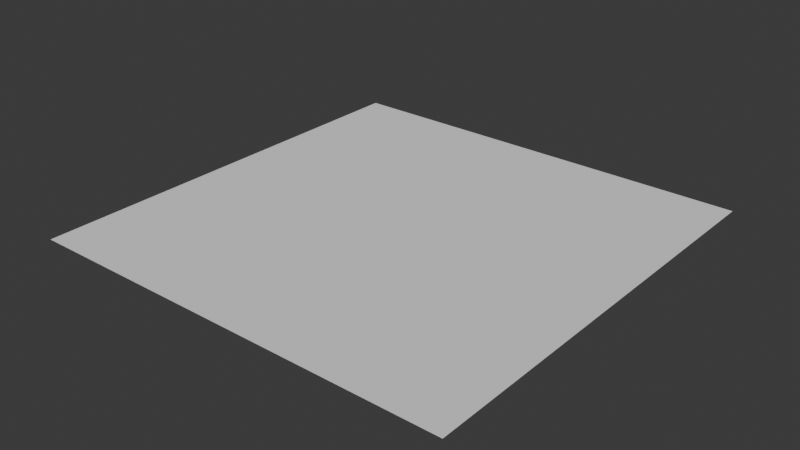 # Source: TeaRoom.blend  (saved by Blender 4.4.32; exported with 4.5.12 LTS)
import bpy
from mathutils import Matrix  # noqa: F401  (used for matrix-valued properties, if any)

bpy.ops.wm.read_factory_settings(use_empty=True)
scene = bpy.context.scene
scene.name = 'Scene'

# ---- collections
col_collection = bpy.data.collections.new('Collection'); scene.collection.children.link(col_collection)

# ---- world
world_world = bpy.data.worlds.new('World'); scene.world = world_world
world_world.use_nodes = True; world_world.node_tree.nodes.clear()
_N = world_world.node_tree.nodes; _L = world_world.node_tree.links
n0 = _N.new('ShaderNodeOutputWorld'); n0.name = 'World Output'; n0.location = (300, 300)
n1 = _N.new('ShaderNodeBackground'); n1.name = 'Background'; n1.location = (10, 300)
n1.inputs[0].default_value = (0.05088, 0.05088, 0.05088, 1.0)
_L.new(n1.outputs[0], n0.inputs[0])
n0.is_active_output = True
world_world.color = (0.05088, 0.05088, 0.05088)
world_world.sun_shadow_jitter_overblur = 0.0

# ---- meshes
me_plane = bpy.data.meshes.new('Plane')
me_plane.from_pydata([(-1.0, -1.0, 0.0), (1.0, -1.0, 0.0), (-1.0, 1.0, 0.0), (1.0, 1.0, 0.0)], [], [(0, 1, 3, 2)])
_uv = me_plane.uv_layers.new(name='UVMap')
_uv.uv.foreach_set('vector', [0.0, 0.0, 1.0, 0.0, 1.0, 1.0, 0.0, 1.0])
me_plane.update()

# ---- objects
ob_plane = bpy.data.objects.new('Plane', me_plane)

# ---- transforms, parenting, visibility, modifiers, constraints
ob_plane.location = (0.0, 0.0, 2.5)
ob_plane.scale = (3.6, 3.6, 1.0)

# ---- collection membership
col_collection.objects.link(ob_plane)

# ---- scene / render settings (as saved in the file)
scene.frame_start = 1; scene.frame_end = 250; scene.frame_set(1)
scene.render.engine = 'BLENDER_EEVEE_NEXT'
bpy.context.view_layer.update()

# ---- added for rendering (the .blend has no active camera and no usable light): camera, sun
cam_auto = bpy.data.cameras.new('AutoCamera')
cam_auto.lens = 50.0
cam_auto.sensor_width = 36.0
cam_auto.clip_end = 1000.0
ob_auto_camera = bpy.data.objects.new('AutoCamera', cam_auto)
scene.collection.objects.link(ob_auto_camera)
ob_auto_camera.location = (9.42095, -11.3051, 10.0368)
ob_auto_camera.rotation_euler = (1.09748, -7.21219e-08, 0.694738)
scene.camera = ob_auto_camera
light_auto_sun = bpy.data.lights.new('AutoSun', 'SUN')
light_auto_sun.energy = 3.0
light_auto_sun.angle = 0.0523599
ob_auto_sun = bpy.data.objects.new('AutoSun', light_auto_sun)
scene.collection.objects.link(ob_auto_sun)
ob_auto_sun.rotation_euler = (0.872665, 0.174533, 0.523599)
bpy.context.view_layer.update()
